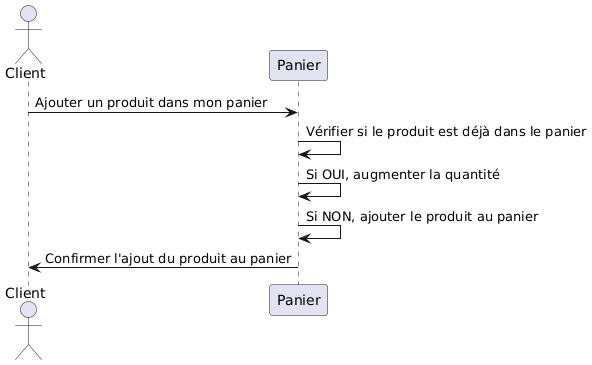

The diagram above was rendered by PlantUML. Its source (embedded in the PNG):
@startuml
actor Client
participant "Panier" as panier

Client -> panier : Ajouter un produit dans mon panier
panier -> panier : Vérifier si le produit est déjà dans le panier
panier -> panier : Si OUI, augmenter la quantité
panier -> panier : Si NON, ajouter le produit au panier
panier -> Client : Confirmer l'ajout du produit au panier
@enduml